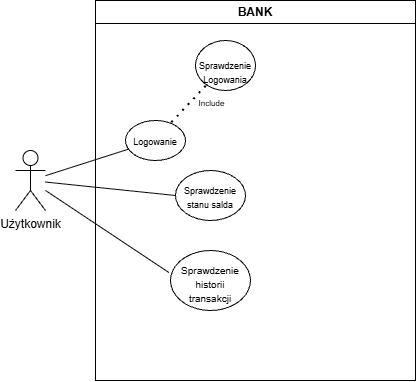

The diagram above was exported from draw.io. Its source (the exported page's mxGraphModel, read from the mxfile embedded in the PNG):
<mxGraphModel dx="822" dy="441" grid="1" gridSize="10" guides="1" tooltips="1" connect="1" arrows="1" fold="1" page="1" pageScale="1" pageWidth="827" pageHeight="1169" math="0" shadow="0">
  <root>
    <mxCell id="0" />
    <mxCell id="1" parent="0" />
    <mxCell id="AYY2lnr8e4aNLFgguVNb-4" parent="1" style="swimlane;whiteSpace=wrap;html=1;" value="BANK" vertex="1">
      <mxGeometry height="380" width="320" x="400" y="180" as="geometry">
        <mxRectangle height="30" width="80" x="400" y="180" as="alternateBounds" />
      </mxGeometry>
    </mxCell>
    <mxCell id="AYY2lnr8e4aNLFgguVNb-5" parent="AYY2lnr8e4aNLFgguVNb-4" style="ellipse;whiteSpace=wrap;html=1;shapeInside=1;" value="&lt;br&gt;&lt;div style=&quot;&quot;&gt;&lt;span style=&quot;font-size: 9px; background-color: transparent; color: light-dark(#000000, var(--ge-light-color, #ffffff));&quot;&gt;Sprawdzenie&lt;br&gt;&lt;/span&gt;&lt;span style=&quot;background-color: transparent; color: light-dark(#000000, var(--ge-light-color, #ffffff)); font-size: 9px; text-decoration-line: inherit;&quot;&gt;Logowania&lt;/span&gt;&lt;/div&gt;&lt;font style=&quot;font-size: 9px;&quot;&gt;&lt;br&gt;&lt;/font&gt;" vertex="1">
      <mxGeometry height="50" width="60" x="100" y="40" as="geometry" />
    </mxCell>
    <mxCell id="AYY2lnr8e4aNLFgguVNb-6" parent="AYY2lnr8e4aNLFgguVNb-4" style="ellipse;whiteSpace=wrap;html=1;shapeInside=1;" value="&lt;font style=&quot;font-size: 9px;&quot;&gt;Logowanie&lt;/font&gt;" vertex="1">
      <mxGeometry height="40" width="60" x="30" y="120" as="geometry" />
    </mxCell>
    <mxCell id="AYY2lnr8e4aNLFgguVNb-18" parent="AYY2lnr8e4aNLFgguVNb-4" style="ellipse;whiteSpace=wrap;html=1;shapeInside=1;" value="&lt;font style=&quot;font-size: 9px;&quot;&gt;S&lt;font style=&quot;&quot;&gt;prawdzenie stanu salda&lt;/font&gt;&lt;/font&gt;" vertex="1">
      <mxGeometry height="50" width="70" x="80" y="170" as="geometry" />
    </mxCell>
    <mxCell id="AYY2lnr8e4aNLFgguVNb-26" edge="1" parent="AYY2lnr8e4aNLFgguVNb-4" source="AYY2lnr8e4aNLFgguVNb-6" style="endArrow=none;dashed=1;html=1;dashPattern=1 3;strokeWidth=2;rounded=0;defaultLabelBackgroundColor=gap;exitX=0.774;exitY=0.055;exitDx=0;exitDy=0;exitPerimeter=0;" target="AYY2lnr8e4aNLFgguVNb-5" value="">
      <mxGeometry height="50" relative="1" width="50" as="geometry">
        <mxPoint x="70" y="160" as="sourcePoint" />
        <mxPoint x="120" y="110" as="targetPoint" />
      </mxGeometry>
    </mxCell>
    <mxCell id="AYY2lnr8e4aNLFgguVNb-27" connectable="0" parent="AYY2lnr8e4aNLFgguVNb-26" style="edgeLabel;html=1;align=center;verticalAlign=middle;resizable=0;points=[];defaultLabelBackgroundColor=gap;" value="&lt;font style=&quot;font-size: 8px;&quot;&gt;Include&lt;/font&gt;" vertex="1">
      <mxGeometry relative="1" x="0.111" y="1" as="geometry">
        <mxPoint x="20" y="1" as="offset" />
      </mxGeometry>
    </mxCell>
    <mxCell id="AYY2lnr8e4aNLFgguVNb-29" parent="AYY2lnr8e4aNLFgguVNb-4" style="ellipse;whiteSpace=wrap;html=1;shapeInside=1;" value="&lt;font size=&quot;1&quot;&gt;Sprawdzenie historii transakcji&lt;/font&gt;" vertex="1">
      <mxGeometry height="60" width="80" x="75" y="250" as="geometry" />
    </mxCell>
    <mxCell id="AYY2lnr8e4aNLFgguVNb-7" parent="1" style="shape=umlActor;verticalLabelPosition=bottom;verticalAlign=top;html=1;outlineConnect=0;labelPerimeter=1;" value="Użytkownik" vertex="1">
      <mxGeometry height="60" width="30" x="320" y="330" as="geometry" />
    </mxCell>
    <mxCell id="AYY2lnr8e4aNLFgguVNb-12" edge="1" parent="1" source="AYY2lnr8e4aNLFgguVNb-7" style="endArrow=none;html=1;rounded=0;defaultLabelBackgroundColor=gap;" target="AYY2lnr8e4aNLFgguVNb-6" value="">
      <mxGeometry height="50" relative="1" width="50" x="0.0344" as="geometry">
        <Array as="points" />
        <mxPoint x="380" y="410" as="sourcePoint" />
        <mxPoint x="430" y="360" as="targetPoint" />
      </mxGeometry>
    </mxCell>
    <mxCell id="AYY2lnr8e4aNLFgguVNb-19" edge="1" parent="1" source="AYY2lnr8e4aNLFgguVNb-18" style="endArrow=none;html=1;rounded=0;defaultLabelBackgroundColor=gap;exitX=0;exitY=0.5;exitDx=0;exitDy=0;" target="AYY2lnr8e4aNLFgguVNb-7" value="">
      <mxGeometry height="50" relative="1" width="50" as="geometry">
        <Array as="points" />
        <mxPoint x="414" y="430" as="sourcePoint" />
        <mxPoint x="464" y="380" as="targetPoint" />
      </mxGeometry>
    </mxCell>
    <mxCell id="AYY2lnr8e4aNLFgguVNb-30" edge="1" parent="1" source="AYY2lnr8e4aNLFgguVNb-29" style="endArrow=none;html=1;rounded=0;defaultLabelBackgroundColor=gap;exitX=-0.02;exitY=0.367;exitDx=0;exitDy=0;exitPerimeter=0;" target="AYY2lnr8e4aNLFgguVNb-7" value="">
      <mxGeometry height="50" relative="1" width="50" as="geometry">
        <mxPoint x="420" y="480" as="sourcePoint" />
        <mxPoint x="470" y="430" as="targetPoint" />
      </mxGeometry>
    </mxCell>
  </root>
</mxGraphModel>